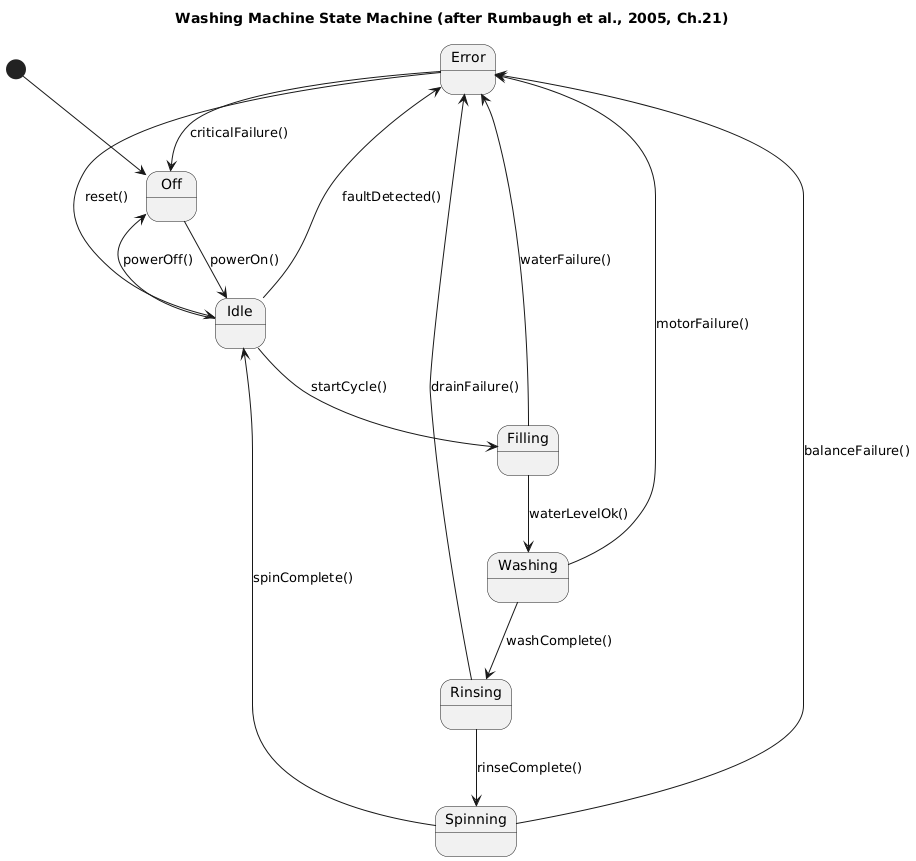

The diagram above was rendered by PlantUML. Its source (embedded in the PNG):
@startuml
title Washing Machine State Machine (after Rumbaugh et al., 2005, Ch.21)

[*] --> Off
Off --> Idle      : powerOn()
Idle --> Off      : powerOff()

Idle --> Filling  : startCycle()
Filling --> Washing : waterLevelOk()
Washing --> Rinsing : washComplete()
Rinsing --> Spinning : rinseComplete()
Spinning --> Idle : spinComplete()

Idle --> Error     : faultDetected()
Filling --> Error  : waterFailure()
Washing --> Error  : motorFailure()
Rinsing --> Error  : drainFailure()
Spinning --> Error : balanceFailure()

state Error
Error --> Idle : reset()
Error --> Off  : criticalFailure()
@enduml